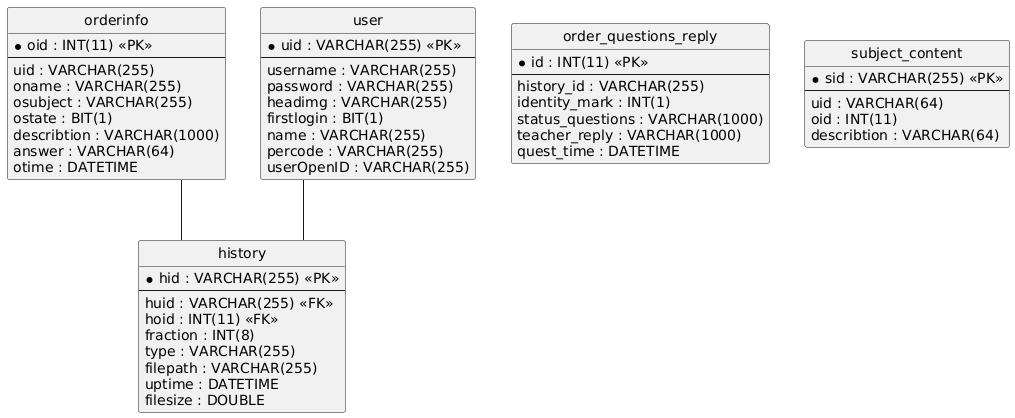

The diagram above was rendered by PlantUML. Its source (embedded in the PNG):
@startuml
hide circle
skinparam linetype ortho

entity "history" as history {
  * hid : VARCHAR(255) <<PK>>
  --
  huid : VARCHAR(255) <<FK>>
  hoid : INT(11) <<FK>>
  fraction : INT(8)
  type : VARCHAR(255)
  filepath : VARCHAR(255)
  uptime : DATETIME
  filesize : DOUBLE
}

entity "orderinfo" as orderinfo {
  * oid : INT(11) <<PK>>
  --
  uid : VARCHAR(255)
  oname : VARCHAR(255)
  osubject : VARCHAR(255)
  ostate : BIT(1)
  describtion : VARCHAR(1000)
  answer : VARCHAR(64)
  otime : DATETIME
}

entity "order_questions_reply" as order_questions_reply {
  * id : INT(11) <<PK>>
  --
  history_id : VARCHAR(255)
  identity_mark : INT(1)
  status_questions : VARCHAR(1000)
  teacher_reply : VARCHAR(1000)
  quest_time : DATETIME
}

entity "user" as user {
  * uid : VARCHAR(255) <<PK>>
  --
  username : VARCHAR(255)
  password : VARCHAR(255)
  headimg : VARCHAR(255)
  firstlogin : BIT(1)
  name : VARCHAR(255)
  percode : VARCHAR(255)
  userOpenID : VARCHAR(255)
}

entity "subject_content" as subject_content {
  * sid : VARCHAR(255) <<PK>>
  --
  uid : VARCHAR(64)
  oid : INT(11)
  describtion : VARCHAR(64)
}

orderinfo -- history
user -- history
@enduml